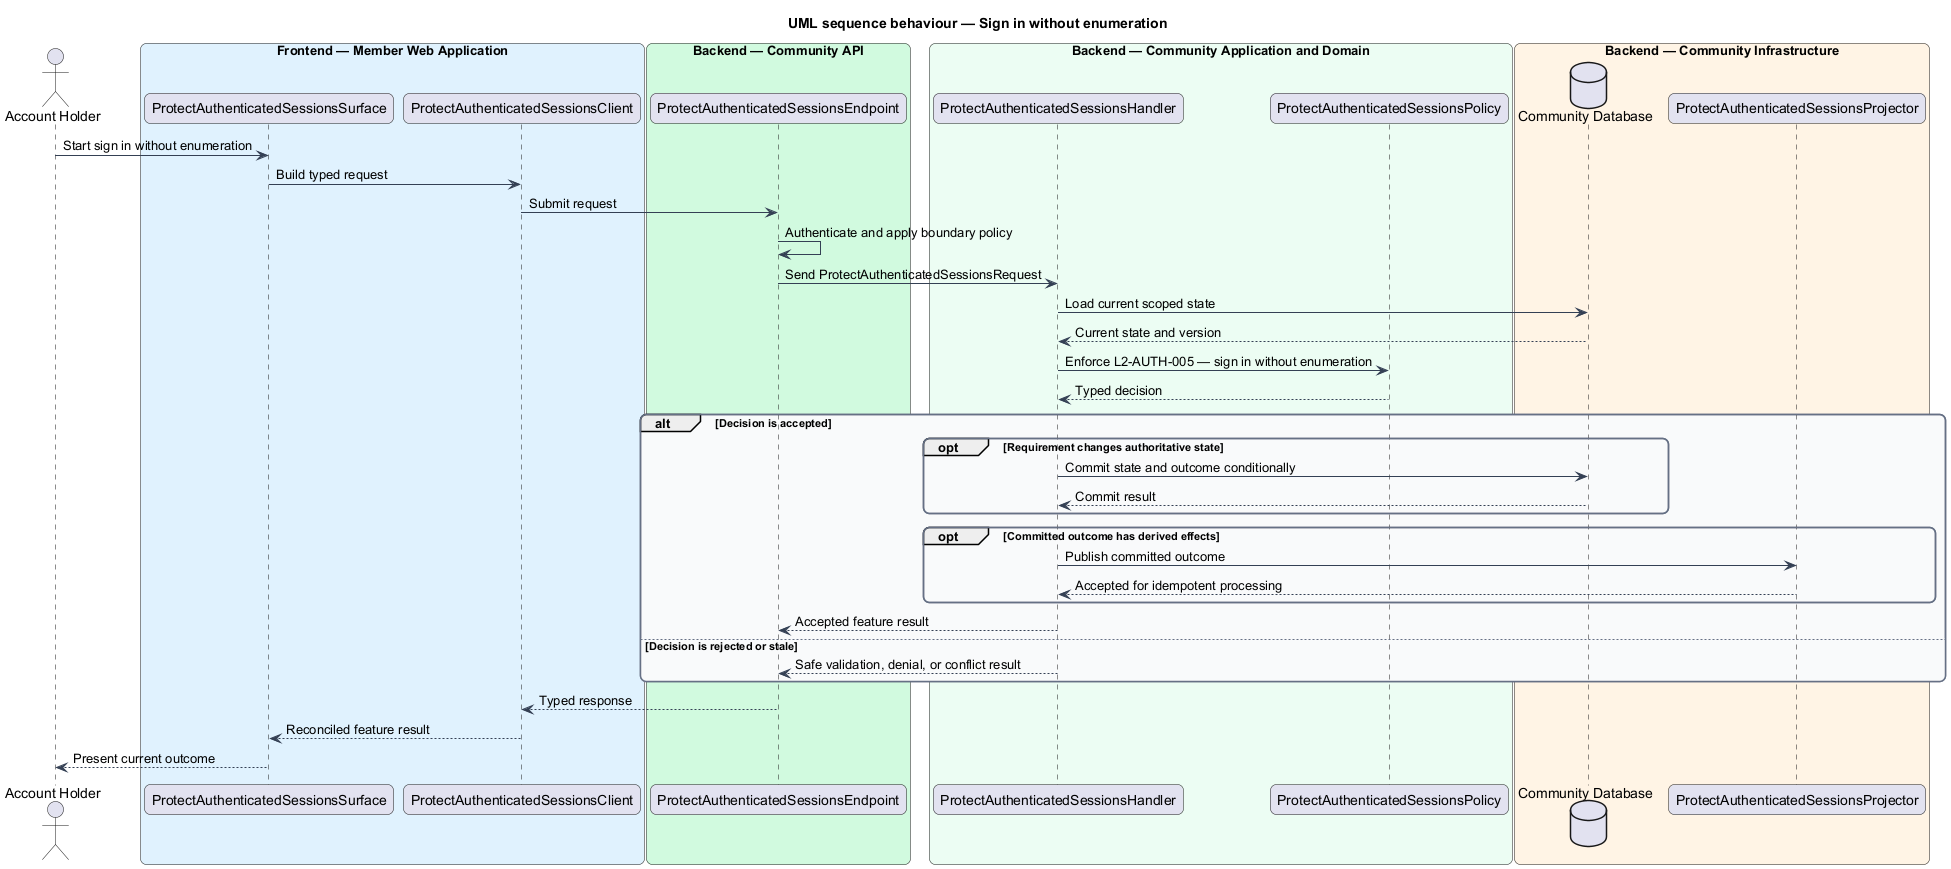

The diagram above was rendered by PlantUML. Its source (embedded in the PNG):
@startuml
title UML sequence behaviour — Sign in without enumeration
skinparam backgroundColor #FFFFFF
skinparam shadowing false
skinparam roundcorner 12
skinparam defaultFontName Arial
skinparam ArrowColor #344054
skinparam rectangle {
  BorderColor #344054
  FontColor #101828
}
skinparam package {
  BorderColor #667085
  FontColor #101828
  BackgroundColor #F9FAFB
}
actor "Account Holder" as actor
box "Frontend — Member Web Application" #E0F2FE
  participant "ProtectAuthenticatedSessionsSurface" as surface
  participant "ProtectAuthenticatedSessionsClient" as client
end box
box "Backend — Community API" #D1FADF
  participant "ProtectAuthenticatedSessionsEndpoint" as endpoint
end box
box "Backend — Community Application and Domain" #ECFDF3
  participant "ProtectAuthenticatedSessionsHandler" as handler
  participant "ProtectAuthenticatedSessionsPolicy" as policy
end box
box "Backend — Community Infrastructure" #FFF4E5
  database "Community Database" as store
  participant "ProtectAuthenticatedSessionsProjector" as projector
end box

actor -> surface : Start sign in without enumeration
surface -> client : Build typed request
client -> endpoint : Submit request
endpoint -> endpoint : Authenticate and apply boundary policy
endpoint -> handler : Send ProtectAuthenticatedSessionsRequest
handler -> store : Load current scoped state
store --> handler : Current state and version
handler -> policy : Enforce L2-AUTH-005 — sign in without enumeration
policy --> handler : Typed decision
alt Decision is accepted
  opt Requirement changes authoritative state
    handler -> store : Commit state and outcome conditionally
    store --> handler : Commit result
  end
  opt Committed outcome has derived effects
    handler -> projector : Publish committed outcome
    projector --> handler : Accepted for idempotent processing
  end
  handler --> endpoint : Accepted feature result
else Decision is rejected or stale
  handler --> endpoint : Safe validation, denial, or conflict result
end
endpoint --> client : Typed response
client --> surface : Reconciled feature result
surface --> actor : Present current outcome
@enduml